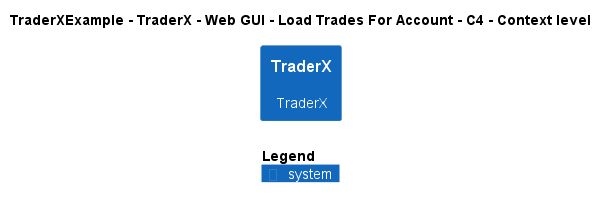

The diagram above was rendered by PlantUML. Its source (embedded in the PNG):
@startuml
!include ..\..\..\..\..\..\..\.c4s\C4_Context.puml

AddElementTag("c4interflow:lifecycle:new", $bgColor=green, $fontColor=#ffffff, $borderColor=green, $shadowing="False")
AddElementTag("c4interflow:lifecycle:changed", $bgColor=orange, $fontColor=#ffffff, $borderColor=orange, $shadowing="False")
AddElementTag("c4interflow:lifecycle:removed", $bgColor=red, $fontColor=#ffffff, $borderColor=red, $shadowing="False")

AddRelTag("c4interflow:lifecycle:new", $textColor=green, $lineColor=green)
AddRelTag("c4interflow:lifecycle:changed", $textColor=orange, $lineColor=orange)
AddRelTag("c4interflow:lifecycle:removed", $textColor=red, $lineColor=red)

SHOW_PERSON_PORTRAIT()
LAYOUT_TOP_DOWN()

skinparam linetype polyline

title TraderXExample - TraderX - Web GUI - Load Trades For Account - C4 - Context level

System(TraderXExample.SoftwareSystems.TraderX, "TraderX", "TraderX")



SHOW_LEGEND()
@enduml